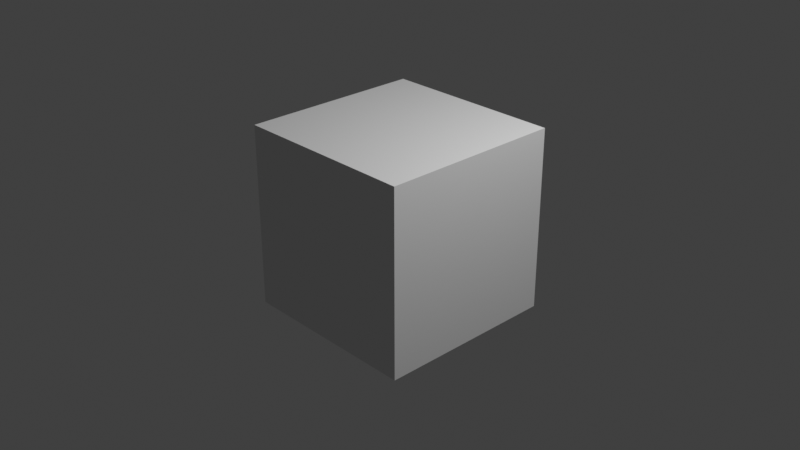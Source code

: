 # Source: startup.blend  (saved by Blender 3.6.2; exported with 4.5.12 LTS)
import bpy
from mathutils import Matrix  # noqa: F401  (used for matrix-valued properties, if any)

bpy.ops.wm.read_factory_settings(use_empty=True)
scene = bpy.context.scene
scene.name = 'Scene'

# ---- collections
col_collection = bpy.data.collections.new('Collection'); scene.collection.children.link(col_collection)

# ---- materials (node trees are filled in below, after node groups)
mat_black = bpy.data.materials.new('Black')
mat_black.use_transparent_shadow = False
mat_white = bpy.data.materials.new('White')
mat_white.use_transparent_shadow = False
mat_red = bpy.data.materials.new('Red')
mat_red.use_transparent_shadow = False
mat_green = bpy.data.materials.new('Green')
mat_green.use_transparent_shadow = False
mat_blue = bpy.data.materials.new('Blue')
mat_blue.use_transparent_shadow = False
mat_grey = bpy.data.materials.new('Grey')
mat_grey.use_transparent_shadow = False

# ---- material node trees

# ---- world
world_world = bpy.data.worlds.new('World'); scene.world = world_world
world_world.use_nodes = True; world_world.node_tree.nodes.clear()
_N = world_world.node_tree.nodes; _L = world_world.node_tree.links
n0 = _N.new('ShaderNodeOutputWorld'); n0.name = 'World Output'; n0.location = (300, 300)
n1 = _N.new('ShaderNodeBackground'); n1.name = 'Background'; n1.location = (10, 300)
n1.inputs[0].default_value = (0.05088, 0.05088, 0.05088, 1.0)
_L.new(n1.outputs[0], n0.inputs[0])
n0.is_active_output = True
world_world.color = (0.05088, 0.05088, 0.05088)
world_world.use_sun_shadow = False
world_world.sun_shadow_jitter_overblur = 0.0

# ---- cameras
cam_camera = bpy.data.cameras.new('Camera')
cam_camera.ortho_scale = 7.314
cam_camera.dof.focus_distance = 0.0
cam_camera.dof.aperture_fstop = 128.0

# ---- lights
light_light = bpy.data.lights.new('Light', 'POINT')
light_light.transmission_factor = 0.0
light_light.cutoff_distance = 30.0
light_light.energy = 1000.0
light_light.shadow_buffer_clip_start = 1.001
light_light.shadow_soft_size = 0.1
light_light.shadow_maximum_resolution = 0.006
light_light.use_absolute_resolution = True

# ---- meshes
me_cube = bpy.data.meshes.new('Cube')
me_cube.from_pydata([(-1.0, -1.0, -1.0), (-1.0, -1.0, 1.0), (-1.0, 1.0, -1.0), (-1.0, 1.0, 1.0), (1.0, -1.0, -1.0), (1.0, -1.0, 1.0), (1.0, 1.0, -1.0), (1.0, 1.0, 1.0)], [], [(0, 1, 3, 2), (2, 3, 7, 6), (6, 7, 5, 4), (4, 5, 1, 0), (2, 6, 4, 0), (7, 3, 1, 5)])
_uv = me_cube.uv_layers.new(name='UVMap')
_uv.uv.foreach_set('vector', [0.375, 0.0, 0.625, 0.0, 0.625, 0.25, 0.375, 0.25, 0.375, 0.25, 0.625, 0.25, 0.625, 0.5, 0.375, 0.5, 0.375, 0.5, 0.625, 0.5, 0.625, 0.75, 0.375, 0.75, 0.375, 0.75, 0.625, 0.75, 0.625, 1.0, 0.375, 1.0, 0.125, 0.5, 0.375, 0.5, 0.375, 0.75, 0.125, 0.75, 0.625, 0.5, 0.875, 0.5, 0.875, 0.75, 0.625, 0.75])
me_cube.update()

# ---- objects
ob_light = bpy.data.objects.new('Light', light_light)
ob_camera = bpy.data.objects.new('Camera', cam_camera)
ob_stroke = bpy.data.objects.new('Stroke', None)
ob_cube = bpy.data.objects.new('Cube', me_cube)

# ---- transforms, parenting, visibility, modifiers, constraints
ob_light.location = (4.076, 1.005, 5.904)
ob_light.rotation_euler = (0.6503, 0.05522, 1.866)
ob_light.lock_rotations_4d = False
ob_light.empty_display_type = 'ARROWS'
ob_light.color = (0.0, 0.0, 0.0, 0.0)
ob_light.lineart.crease_threshold = 0.0
ob_camera.location = (7.359, -6.926, 4.958)
ob_camera.rotation_euler = (1.109, 4.011e-09, 0.8149)
ob_camera.lock_rotations_4d = False
ob_camera.empty_display_type = 'ARROWS'
ob_camera.color = (0.0, 0.0, 0.0, 0.0)
ob_camera.display_type = 'WIRE'
ob_camera.lineart.crease_threshold = 0.0
ob_stroke.location = (0.0, 0.0, 0.0)
ob_stroke.empty_image_offset = (0.0, 0.0)
ob_stroke.color = (0.0, 0.0, 0.0, 1.0)
ob_stroke.use_grease_pencil_lights = True
ob_cube.location = (0.0, 0.0, 0.0)

# ---- collection membership
col_collection.objects.link(ob_light)
col_collection.objects.link(ob_camera)
col_collection.objects.link(ob_stroke)
col_collection.objects.link(ob_cube)

# ---- scene / render settings (as saved in the file)
scene.camera = ob_camera
scene.frame_start = 1; scene.frame_end = 250; scene.frame_set(1)
scene.render.engine = 'BLENDER_EEVEE_NEXT'
scene.render.motion_blur_shutter = 1.0
scene.cycles.use_denoising = False
scene.cycles.sampling_pattern = 'TABULATED_SOBOL'
scene.view_settings.view_transform = 'Standard'
bpy.context.view_layer.update()
